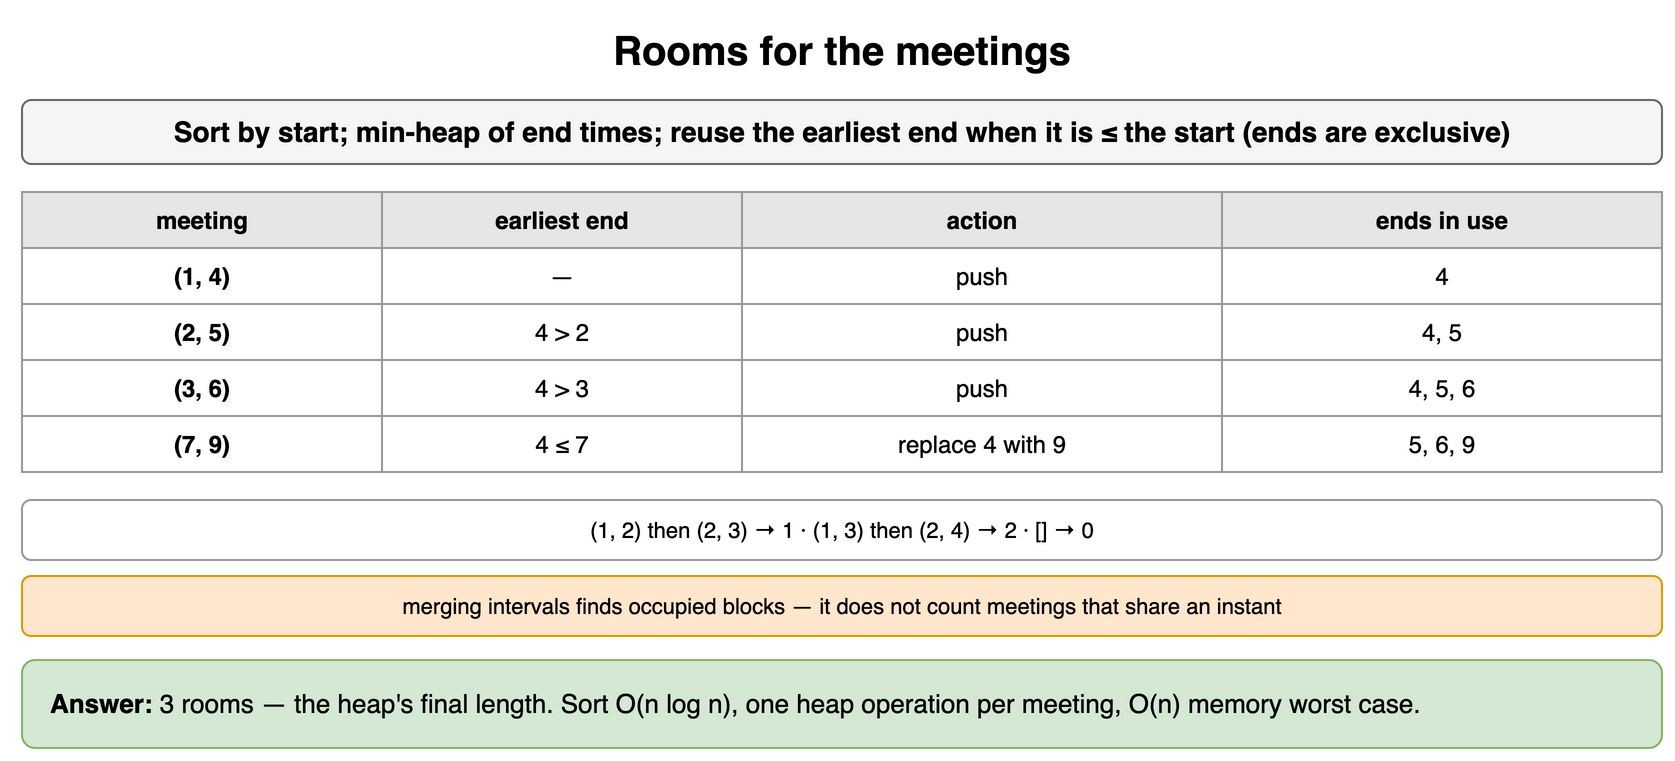

The diagram above was exported from draw.io. Its source (the exported page's mxGraphModel, read from the mxfile embedded in the PNG):
<mxGraphModel dx="900" dy="388" grid="1" gridSize="10" guides="1" tooltips="1" connect="1" arrows="1" fold="1" page="1" pageScale="1" pageWidth="900" pageHeight="388" math="0" shadow="0">
  <root>
    <mxCell id="0" />
    <mxCell id="1" parent="0" />
    <mxCell id="hd7-1" value="Rooms for the meetings" style="text;html=1;align=center;verticalAlign=middle;whiteSpace=wrap;fontSize=20;fontStyle=1;" vertex="1" parent="1">
      <mxGeometry x="40" y="10" width="820" height="30" as="geometry" />
    </mxCell>
    <mxCell id="hd7-2" value="Sort by start; min-heap of end times; reuse the earliest end when it is ≤ the start (ends are exclusive)" style="rounded=1;whiteSpace=wrap;html=1;fillColor=#f5f5f5;strokeColor=#666666;fontStyle=1;fontSize=14;" vertex="1" parent="1">
      <mxGeometry x="40" y="50" width="820" height="32" as="geometry" />
    </mxCell>
    <mxCell id="hd7-3" value="meeting" style="whiteSpace=wrap;html=1;fillColor=#e6e6e6;strokeColor=#999999;fontStyle=1;fontSize=12;" vertex="1" parent="1">
      <mxGeometry x="40" y="96" width="180" height="28" as="geometry" />
    </mxCell>
    <mxCell id="hd7-4" value="earliest end" style="whiteSpace=wrap;html=1;fillColor=#e6e6e6;strokeColor=#999999;fontStyle=1;fontSize=12;" vertex="1" parent="1">
      <mxGeometry x="220" y="96" width="180" height="28" as="geometry" />
    </mxCell>
    <mxCell id="hd7-5" value="action" style="whiteSpace=wrap;html=1;fillColor=#e6e6e6;strokeColor=#999999;fontStyle=1;fontSize=12;" vertex="1" parent="1">
      <mxGeometry x="400" y="96" width="240" height="28" as="geometry" />
    </mxCell>
    <mxCell id="hd7-6" value="ends in use" style="whiteSpace=wrap;html=1;fillColor=#e6e6e6;strokeColor=#999999;fontStyle=1;fontSize=12;" vertex="1" parent="1">
      <mxGeometry x="640" y="96" width="220" height="28" as="geometry" />
    </mxCell>
    <mxCell id="hd7-7" value="(1, 4)" style="whiteSpace=wrap;html=1;strokeColor=#999999;fontSize=12;fillColor=#ffffff;fontStyle=1;" vertex="1" parent="1">
      <mxGeometry x="40" y="124" width="180" height="28" as="geometry" />
    </mxCell>
    <mxCell id="hd7-8" value="—" style="whiteSpace=wrap;html=1;strokeColor=#999999;fontSize=12;fillColor=#ffffff;" vertex="1" parent="1">
      <mxGeometry x="220" y="124" width="180" height="28" as="geometry" />
    </mxCell>
    <mxCell id="hd7-9" value="push" style="whiteSpace=wrap;html=1;strokeColor=#999999;fontSize=12;fillColor=#ffffff;" vertex="1" parent="1">
      <mxGeometry x="400" y="124" width="240" height="28" as="geometry" />
    </mxCell>
    <mxCell id="hd7-10" value="4" style="whiteSpace=wrap;html=1;strokeColor=#999999;fontSize=12;fillColor=#ffffff;" vertex="1" parent="1">
      <mxGeometry x="640" y="124" width="220" height="28" as="geometry" />
    </mxCell>
    <mxCell id="hd7-11" value="(2, 5)" style="whiteSpace=wrap;html=1;strokeColor=#999999;fontSize=12;fillColor=#ffffff;fontStyle=1;" vertex="1" parent="1">
      <mxGeometry x="40" y="152" width="180" height="28" as="geometry" />
    </mxCell>
    <mxCell id="hd7-12" value="4 &gt; 2" style="whiteSpace=wrap;html=1;strokeColor=#999999;fontSize=12;fillColor=#ffffff;" vertex="1" parent="1">
      <mxGeometry x="220" y="152" width="180" height="28" as="geometry" />
    </mxCell>
    <mxCell id="hd7-13" value="push" style="whiteSpace=wrap;html=1;strokeColor=#999999;fontSize=12;fillColor=#ffffff;" vertex="1" parent="1">
      <mxGeometry x="400" y="152" width="240" height="28" as="geometry" />
    </mxCell>
    <mxCell id="hd7-14" value="4, 5" style="whiteSpace=wrap;html=1;strokeColor=#999999;fontSize=12;fillColor=#ffffff;" vertex="1" parent="1">
      <mxGeometry x="640" y="152" width="220" height="28" as="geometry" />
    </mxCell>
    <mxCell id="hd7-15" value="(3, 6)" style="whiteSpace=wrap;html=1;strokeColor=#999999;fontSize=12;fillColor=#ffffff;fontStyle=1;" vertex="1" parent="1">
      <mxGeometry x="40" y="180" width="180" height="28" as="geometry" />
    </mxCell>
    <mxCell id="hd7-16" value="4 &gt; 3" style="whiteSpace=wrap;html=1;strokeColor=#999999;fontSize=12;fillColor=#ffffff;" vertex="1" parent="1">
      <mxGeometry x="220" y="180" width="180" height="28" as="geometry" />
    </mxCell>
    <mxCell id="hd7-17" value="push" style="whiteSpace=wrap;html=1;strokeColor=#999999;fontSize=12;fillColor=#ffffff;" vertex="1" parent="1">
      <mxGeometry x="400" y="180" width="240" height="28" as="geometry" />
    </mxCell>
    <mxCell id="hd7-18" value="4, 5, 6" style="whiteSpace=wrap;html=1;strokeColor=#999999;fontSize=12;fillColor=#ffffff;" vertex="1" parent="1">
      <mxGeometry x="640" y="180" width="220" height="28" as="geometry" />
    </mxCell>
    <mxCell id="hd7-19" value="(7, 9)" style="whiteSpace=wrap;html=1;strokeColor=#999999;fontSize=12;fillColor=#ffffff;fontStyle=1;" vertex="1" parent="1">
      <mxGeometry x="40" y="208" width="180" height="28" as="geometry" />
    </mxCell>
    <mxCell id="hd7-20" value="4 ≤ 7" style="whiteSpace=wrap;html=1;strokeColor=#999999;fontSize=12;fillColor=#ffffff;" vertex="1" parent="1">
      <mxGeometry x="220" y="208" width="180" height="28" as="geometry" />
    </mxCell>
    <mxCell id="hd7-21" value="replace 4 with 9" style="whiteSpace=wrap;html=1;strokeColor=#999999;fontSize=12;fillColor=#ffffff;" vertex="1" parent="1">
      <mxGeometry x="400" y="208" width="240" height="28" as="geometry" />
    </mxCell>
    <mxCell id="hd7-22" value="5, 6, 9" style="whiteSpace=wrap;html=1;strokeColor=#999999;fontSize=12;fillColor=#ffffff;" vertex="1" parent="1">
      <mxGeometry x="640" y="208" width="220" height="28" as="geometry" />
    </mxCell>
    <mxCell id="hd7-23" value="(1, 2) then (2, 3) → 1 · (1, 3) then (2, 4) → 2 · [] → 0" style="rounded=1;whiteSpace=wrap;html=1;fillColor=#ffffff;strokeColor=#999999;fontSize=11;align=center;" vertex="1" parent="1">
      <mxGeometry x="40" y="250" width="820" height="30" as="geometry" />
    </mxCell>
    <mxCell id="hd7-24" value="merging intervals finds occupied blocks — it does not count meetings that share an instant" style="rounded=1;whiteSpace=wrap;html=1;fillColor=#ffe6cc;strokeColor=#d79b00;fontSize=11;align=center;" vertex="1" parent="1">
      <mxGeometry x="40" y="288" width="820" height="30" as="geometry" />
    </mxCell>
    <mxCell id="hd7-25" value="&lt;b&gt;Answer:&lt;/b&gt; 3 rooms — the heap's final length. Sort O(n log n), one heap operation per meeting, O(n) memory worst case." style="rounded=1;whiteSpace=wrap;html=1;fillColor=#d5e8d4;strokeColor=#82b366;fontSize=13;align=left;spacingLeft=12;spacingRight=12;" vertex="1" parent="1">
      <mxGeometry x="40" y="330" width="820" height="44" as="geometry" />
    </mxCell>
  </root>
</mxGraphModel>